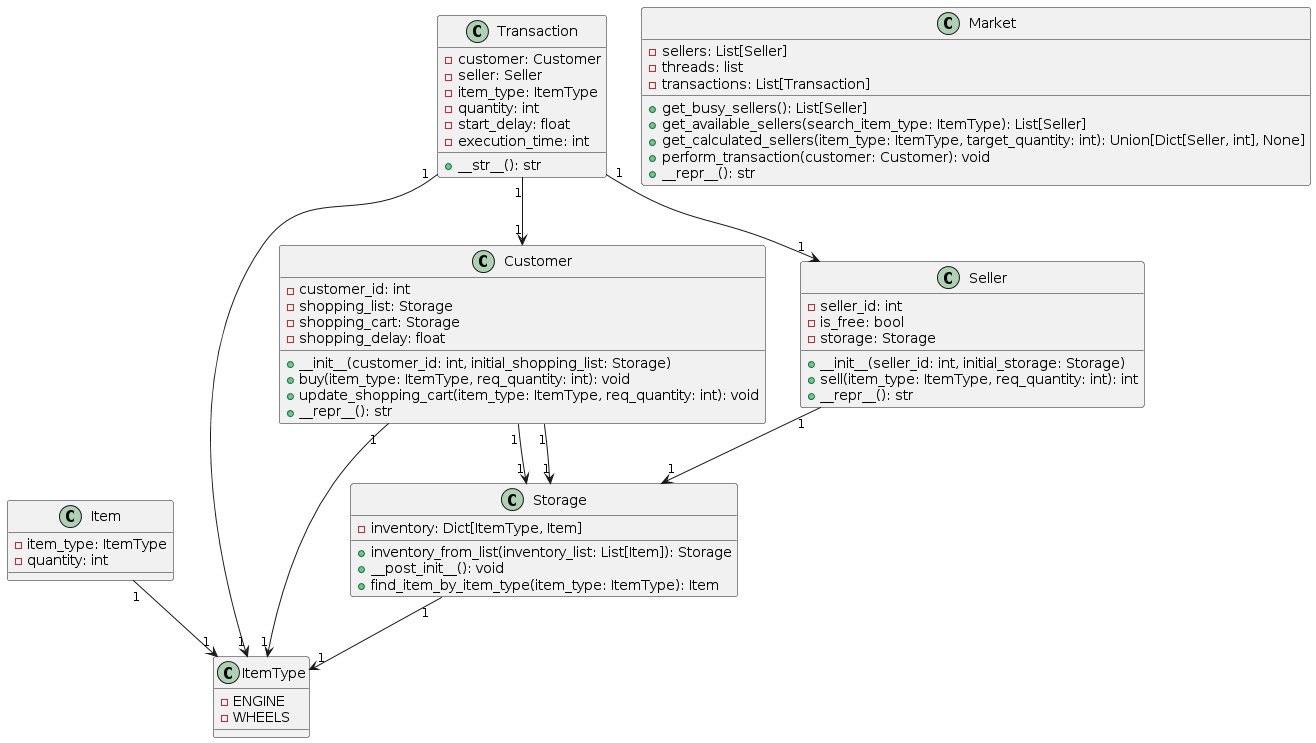

The diagram above was rendered by PlantUML. Its source (embedded in the PNG):
@startuml
class CustomEnum {
}

class ItemType {
    - ENGINE
    - WHEELS
}

class Item {
    - item_type: ItemType
    - quantity: int
}

class Customer {
    - customer_id: int
    - shopping_list: Storage
    - shopping_cart: Storage
    - shopping_delay: float
    + __init__(customer_id: int, initial_shopping_list: Storage)
    + buy(item_type: ItemType, req_quantity: int): void
    + update_shopping_cart(item_type: ItemType, req_quantity: int): void
    + __repr__(): str
}

class Storage {
    - inventory: Dict[ItemType, Item]
    + inventory_from_list(inventory_list: List[Item]): Storage
    + __post_init__(): void
    + find_item_by_item_type(item_type: ItemType): Item
}

class Seller {
    - seller_id: int
    - is_free: bool
    - storage: Storage
    + __init__(seller_id: int, initial_storage: Storage)
    + sell(item_type: ItemType, req_quantity: int): int
    + __repr__(): str
}

class Market {
    - sellers: List[Seller]
    - threads: list
    - transactions: List[Transaction]
    + get_busy_sellers(): List[Seller]
    + get_available_sellers(search_item_type: ItemType): List[Seller]
    + get_calculated_sellers(item_type: ItemType, target_quantity: int): Union[Dict[Seller, int], None]
    + perform_transaction(customer: Customer): void
    + __repr__(): str
}

class Transaction {
    - customer: Customer
    - seller: Seller
    - item_type: ItemType
    - quantity: int
    - start_delay: float
    - execution_time: int
    + __str__(): str
}

Customer "1" --> "1" ItemType
Customer "1" --> "1" Storage
Customer "1" --> "1" Storage
Storage "1" --> "1" ItemType
Item "1" --> "1" ItemType
Seller "1" --> "1" Storage
Transaction "1" --> "1" Customer
Transaction "1" --> "1" Seller
Transaction "1" --> "1" ItemType
@enduml